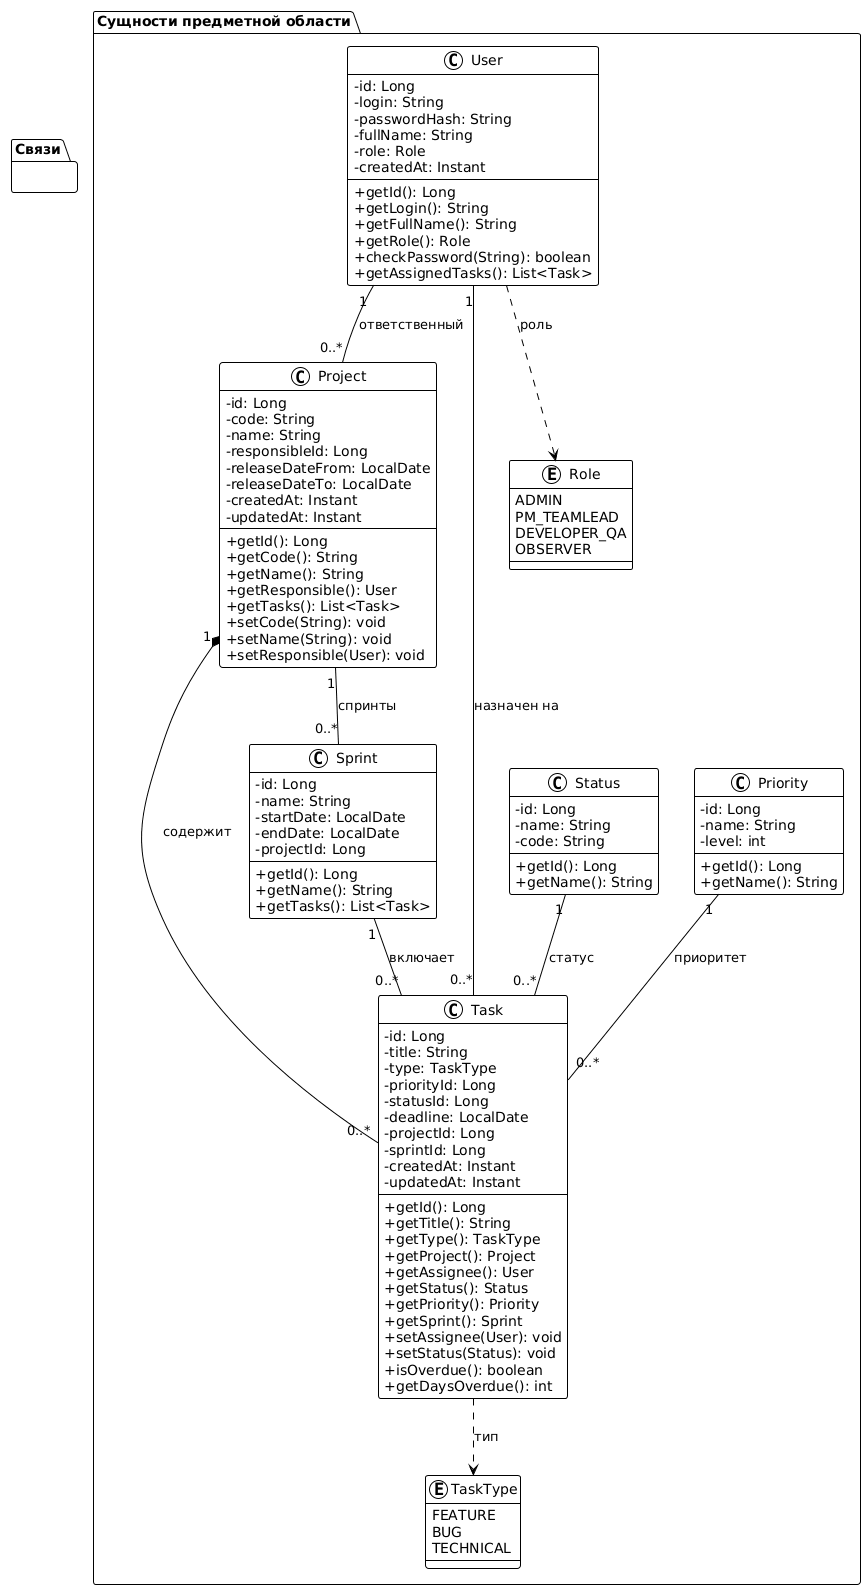

The diagram above was rendered by PlantUML. Its source (embedded in the PNG):
@startuml
!theme plain
skinparam classAttributeIconSize 0

package "Сущности предметной области" {
  class Project {
    - id: Long
    - code: String
    - name: String
    - responsibleId: Long
    - releaseDateFrom: LocalDate
    - releaseDateTo: LocalDate
    - createdAt: Instant
    - updatedAt: Instant
    + getId(): Long
    + getCode(): String
    + getName(): String
    + getResponsible(): User
    + getTasks(): List<Task>
    + setCode(String): void
    + setName(String): void
    + setResponsible(User): void
  }

  class Task {
    - id: Long
    - title: String
    - type: TaskType
    - priorityId: Long
    - statusId: Long
    - deadline: LocalDate
    - projectId: Long
    - sprintId: Long
    - createdAt: Instant
    - updatedAt: Instant
    + getId(): Long
    + getTitle(): String
    + getType(): TaskType
    + getProject(): Project
    + getAssignee(): User
    + getStatus(): Status
    + getPriority(): Priority
    + getSprint(): Sprint
    + setAssignee(User): void
    + setStatus(Status): void
    + isOverdue(): boolean
    + getDaysOverdue(): int
  }

  class User {
    - id: Long
    - login: String
    - passwordHash: String
    - fullName: String
    - role: Role
    - createdAt: Instant
    + getId(): Long
    + getLogin(): String
    + getFullName(): String
    + getRole(): Role
    + checkPassword(String): boolean
    + getAssignedTasks(): List<Task>
  }

  class Sprint {
    - id: Long
    - name: String
    - startDate: LocalDate
    - endDate: LocalDate
    - projectId: Long
    + getId(): Long
    + getName(): String
    + getTasks(): List<Task>
  }

  class Status {
    - id: Long
    - name: String
    - code: String
    + getId(): Long
    + getName(): String
  }

  class Priority {
    - id: Long
    - name: String
    - level: int
    + getId(): Long
    + getName(): String
  }

  enum TaskType {
    FEATURE
    BUG
    TECHNICAL
  }

  enum Role {
    ADMIN
    PM_TEAMLEAD
    DEVELOPER_QA
    OBSERVER
  }
}

package "Связи" {
  Project "1" *-- "0..*" Task : содержит
  User "1" -- "0..*" Task : назначен на
  User "1" -- "0..*" Project : ответственный
  Sprint "1" -- "0..*" Task : включает
  Project "1" -- "0..*" Sprint : спринты
  Status "1" -- "0..*" Task : статус
  Priority "1" -- "0..*" Task : приоритет
  Task ..> TaskType : тип
  User ..> Role : роль
}
@enduml